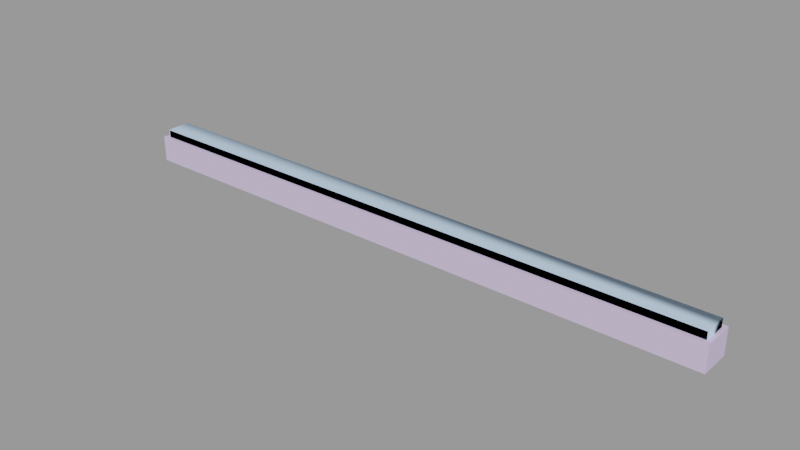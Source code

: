 # Source: door_grate003_floorplate.blend  (saved by Blender 2.92.15; exported with 4.5.12 LTS)
import bpy
from mathutils import Matrix  # noqa: F401  (used for matrix-valued properties, if any)

bpy.ops.wm.read_factory_settings(use_empty=True)
scene = bpy.context.scene
scene.name = 'door_grate003_floorplate.qc'

# ---- collections
col_door_grate003_floorplate = bpy.data.collections.new('door_grate003_floorplate'); scene.collection.children.link(col_door_grate003_floorplate)

# ---- materials (node trees are filled in below, after node groups)
mat_door_grate001 = bpy.data.materials.new('door_grate001')
mat_door_grate001.use_transparent_shadow = False
mat_door_grate001.diffuse_color = (0.6688, 0.5459, 0.8242, 1.0)
mat_phy = bpy.data.materials.new('  phy')
mat_phy.use_transparent_shadow = False
mat_phy.diffuse_color = (0.556, 0.7539, 0.9996, 1.0)

# ---- material node trees

# ---- meshes
me_door_grate003_floorplate_reference = bpy.data.meshes.new('door_grate003_floorplate_reference')
me_door_grate003_floorplate_reference.from_pydata([(-93.53, 2.701, 0.2033), (-93.53, -2.701, 0.2033), (93.56, 2.701, 0.2033), (93.56, -2.701, 0.2033), (-96.0, 5.019, -7.596), (-96.0, -4.988, -7.596), (-96.0, 5.019, 0.6314), (-96.0, -4.988, 0.6314), (94.05, -3.131, 3.183), (94.05, 3.131, 3.183), (93.56, -2.701, 3.148), (93.56, 2.701, 3.148), (-94.02, -3.131, 3.183), (-93.53, -2.701, 3.148), (-94.02, 3.131, 3.183), (-93.53, 2.701, 3.148), (-94.67, 3.696, 2.935), (94.7, 3.696, 2.935), (-94.65, 3.696, 0.6314), (94.7, 3.696, 0.6314), (94.7, -3.696, 2.935), (-94.67, -3.696, 2.935), (94.7, -3.696, 0.6314), (-94.65, -3.696, 0.6314), (96.0, 5.019, -7.596), (96.0, 5.019, 0.6314), (96.0, -4.988, -7.596), (96.0, -4.988, 0.6314)], [], [(0, 1, 2), (1, 3, 2), (4, 5, 6), (5, 7, 6), (8, 9, 10), (10, 9, 11), (12, 8, 13), (13, 8, 10), (14, 12, 15), (15, 12, 13), (14, 15, 9), (15, 11, 9), (16, 17, 18), (17, 19, 18), (20, 21, 22), (21, 23, 22), (17, 20, 19), (20, 22, 19), (21, 16, 23), (16, 18, 23), (11, 15, 2), (15, 0, 2), (10, 11, 3), (11, 2, 3), (13, 10, 1), (10, 3, 1), (15, 13, 0), (13, 1, 0), (17, 16, 9), (16, 14, 9), (20, 17, 8), (17, 9, 8), (21, 20, 12), (20, 8, 12), (16, 21, 14), (21, 12, 14), (24, 4, 25), (4, 6, 25), (5, 26, 7), (26, 27, 7), (25, 27, 24), (27, 26, 24), (6, 7, 18), (23, 18, 7), (7, 27, 23), (22, 23, 27), (27, 25, 22), (19, 22, 25), (25, 6, 19), (18, 19, 6)])
me_door_grate003_floorplate_reference.polygons.foreach_set('use_smooth', [True] * 50)
_k = set([(0, 1), (0, 2), (0, 15), (1, 3), (1, 13), (2, 3), (2, 11), (3, 10), (4, 6), (4, 25), (5, 6), (5, 7), (6, 7), (6, 25), (7, 26), (7, 27), (8, 9), (8, 10), (8, 12), (8, 20), (9, 11), (9, 14), (9, 17), (10, 11), (10, 13), (11, 15), (12, 13), (12, 14), (12, 21), (13, 15), (14, 15), (14, 16), (16, 18), (17, 19), (18, 19), (18, 23), (19, 22), (20, 22), (21, 23), (22, 23), (24, 25), (24, 27), (25, 27), (26, 27)])
me_door_grate003_floorplate_reference.attributes.new('sharp_edge', 'BOOLEAN', 'EDGE').data.foreach_set('value', [ (min(e.vertices), max(e.vertices)) in _k for e in me_door_grate003_floorplate_reference.edges])
_uv = me_door_grate003_floorplate_reference.uv_layers.new(name='UVMap')
_uv.uv.foreach_set('vector', [0.9665, 0.05379, 0.9665, 0.02026, 0.02672, 0.05379, 0.9665, 0.02026, 0.02672, 0.02026, 0.02672, 0.05379, 0.5148, 0.123, 0.4956, 0.123, 0.5148, 0.118, 0.4956, 0.123, 0.4956, 0.118, 0.5148, 0.118, 0.02367, 0.01759, 0.02367, 0.05645, 0.02672, 0.02026, 0.02672, 0.02026, 0.02367, 0.05645, 0.02672, 0.05379, 0.9696, 0.01759, 0.02367, 0.01759, 0.9665, 0.02026, 0.9665, 0.02026, 0.02367, 0.01759, 0.02672, 0.02026, 0.9696, 0.05645, 0.9696, 0.01759, 0.9665, 0.05379, 0.9665, 0.05379, 0.9696, 0.01759, 0.9665, 0.02026, 0.9696, 0.05645, 0.9665, 0.05379, 0.02367, 0.05645, 0.9665, 0.05379, 0.02672, 0.05379, 0.02367, 0.05645, 0.5127, 0.09971, 0.9864, 0.09971, 0.5127, 0.118, 0.9864, 0.09971, 0.9864, 0.118, 0.5127, 0.118, 0.02402, 0.09971, 0.4977, 0.09971, 0.02402, 0.118, 0.4977, 0.09971, 0.4977, 0.118, 0.02402, 0.118, 0.009066, 0.09971, 0.02402, 0.09971, 0.009066, 0.118, 0.02402, 0.09971, 0.02402, 0.118, 0.009066, 0.118, 0.4977, 0.09971, 0.5127, 0.09971, 0.4977, 0.118, 0.5127, 0.09971, 0.5127, 0.118, 0.4977, 0.118, 0.9853, 0.07328, 0.5078, 0.07328, 0.9853, 0.09468, 0.5078, 0.07328, 0.5078, 0.09468, 0.9853, 0.09468, 0.01911, 0.07328, 0.008016, 0.07328, 0.01911, 0.09468, 0.008016, 0.07328, 0.008016, 0.09468, 0.01911, 0.09468, 0.4967, 0.07328, 0.01911, 0.07328, 0.4967, 0.09468, 0.01911, 0.07328, 0.01911, 0.09468, 0.4967, 0.09468, 0.5078, 0.07328, 0.4967, 0.07328, 0.5078, 0.09468, 0.4967, 0.07328, 0.4967, 0.09468, 0.5078, 0.09468, 0.01965, 0.05996, 0.9736, 0.05996, 0.02367, 0.05645, 0.9736, 0.05996, 0.9696, 0.05645, 0.02367, 0.05645, 0.01965, 0.01408, 0.01965, 0.05996, 0.02367, 0.01759, 0.01965, 0.05996, 0.02367, 0.05645, 0.02367, 0.01759, 0.9736, 0.01408, 0.01965, 0.01408, 0.9696, 0.01759, 0.01965, 0.01408, 0.02367, 0.01759, 0.9696, 0.01759, 0.9736, 0.05996, 0.9736, 0.01408, 0.9696, 0.05645, 0.9736, 0.01408, 0.9696, 0.01759, 0.9696, 0.05645, 0.9843, 0.123, 0.5148, 0.123, 0.9843, 0.118, 0.5148, 0.123, 0.5148, 0.118, 0.9843, 0.118, 0.4956, 0.123, 0.02612, 0.123, 0.4956, 0.118, 0.02612, 0.123, 0.02612, 0.118, 0.4956, 0.118, 0.006964, 0.118, 0.02612, 0.118, 0.006964, 0.123, 0.02612, 0.118, 0.02612, 0.123, 0.006964, 0.123, 0.9853, 0.06715, 0.9853, 0.006899, 0.9735, 0.05996, 0.9735, 0.01408, 0.9735, 0.05996, 0.9853, 0.006899, 0.9853, 0.006899, 0.008016, 0.006899, 0.9735, 0.01408, 0.01965, 0.01408, 0.9735, 0.01408, 0.008016, 0.006899, 0.008016, 0.006899, 0.008016, 0.06715, 0.01965, 0.01408, 0.01965, 0.05996, 0.01965, 0.01408, 0.008016, 0.06715, 0.008016, 0.06715, 0.9853, 0.06715, 0.01965, 0.05996, 0.9735, 0.05996, 0.01965, 0.05996, 0.9853, 0.06715])
_uv.active_render = True
_uv = me_door_grate003_floorplate_reference.uv_layers.new(name='lightmap')
_uv.uv.foreach_set('vector', [0.7682, 0.319, 0.7682, 0.162, 0.1558, 0.319, 0.7672, 0.161, 0.1548, 0.161, 0.1548, 0.318, 0.5375, 0.479, 0.5375, 0.322, 0.3866, 0.479, 0.5365, 0.321, 0.3856, 0.321, 0.3856, 0.478, 0.5405, 0.639, 0.5759, 0.482, 0.5759, 0.639, 0.2328, 0.639, 0.3836, 0.602, 0.3836, 0.639, 0.8482, 0.799, 0.8836, 0.162, 0.8836, 0.799, 0.1558, 0.999, 0.7682, 0.962, 0.7682, 0.999, 0.5749, 0.481, 0.5395, 0.638, 0.5395, 0.481, 0.3826, 0.601, 0.2318, 0.638, 0.2318, 0.601, 0.8826, 0.161, 0.8472, 0.161, 0.8472, 0.798, 0.7672, 0.961, 0.1548, 0.961, 0.1548, 0.998, 0.9605, 0.799, 0.9605, 0.162, 0.9251, 0.799, 0.8452, 0.882, 0.8452, 0.919, 0.2328, 0.919, 0.9241, 0.161, 0.9241, 0.798, 0.9595, 0.161, 0.2318, 0.918, 0.2318, 0.881, 0.8442, 0.881, 0.5759, 0.479, 0.5759, 0.322, 0.5405, 0.479, 0.5749, 0.321, 0.5395, 0.321, 0.5395, 0.478, 0.5375, 0.639, 0.3866, 0.639, 0.5375, 0.602, 0.3856, 0.638, 0.3856, 0.601, 0.5365, 0.601, 0.2298, 0.959, 0.2298, 0.322, 0.1558, 0.959, 0.2288, 0.321, 0.1548, 0.321, 0.1548, 0.958, 0.5375, 0.559, 0.3866, 0.559, 0.5375, 0.482, 0.3856, 0.558, 0.3856, 0.481, 0.5365, 0.481, 0.8452, 0.799, 0.8452, 0.162, 0.7712, 0.799, 0.8442, 0.161, 0.7702, 0.161, 0.7702, 0.798, 0.3836, 0.559, 0.2328, 0.559, 0.3836, 0.482, 0.2318, 0.558, 0.2318, 0.481, 0.3826, 0.481, 0.8866, 0.799, 0.9221, 0.162, 0.9221, 0.799, 0.8452, 0.922, 0.8452, 0.959, 0.2328, 0.959, 0.5789, 0.479, 0.6144, 0.322, 0.6144, 0.479, 0.5375, 0.562, 0.5375, 0.599, 0.3866, 0.599, 0.9211, 0.161, 0.8856, 0.798, 0.8856, 0.161, 0.2318, 0.958, 0.2318, 0.921, 0.8442, 0.921, 0.6134, 0.321, 0.5779, 0.478, 0.5779, 0.321, 0.3856, 0.598, 0.3856, 0.561, 0.5365, 0.561, 0.6144, 0.159, 0.002002, 0.159, 0.6144, 0.002002, 0.002002, 0.799, 0.1528, 0.799, 0.1528, 0.162, 0.001001, 0.161, 0.001001, 0.798, 0.1518, 0.161, 0.001001, 0.158, 0.001001, 0.001001, 0.6134, 0.001001, 0.3836, 0.479, 0.3836, 0.322, 0.2328, 0.479, 0.3826, 0.321, 0.2318, 0.321, 0.2318, 0.478, 0.5789, 0.639, 0.6144, 0.482, 0.6144, 0.639, 0.3836, 0.599, 0.2328, 0.599, 0.3836, 0.562, 0.9635, 0.799, 0.999, 0.162, 0.999, 0.799, 0.8452, 0.879, 0.2328, 0.879, 0.8452, 0.842, 0.6134, 0.481, 0.5779, 0.638, 0.5779, 0.481, 0.2318, 0.561, 0.3826, 0.561, 0.2318, 0.598, 0.998, 0.161, 0.9625, 0.798, 0.9625, 0.161, 0.2318, 0.841, 0.8442, 0.841, 0.2318, 0.878])
me_door_grate003_floorplate_reference.materials.append(mat_door_grate001)
me_door_grate003_floorplate_reference.use_remesh_fix_poles = True
me_door_grate003_floorplate_reference.use_remesh_preserve_attributes = False
me_door_grate003_floorplate_reference.use_mirror_vertex_groups = False
me_door_grate003_floorplate_reference.update()
me_door_grate003_floorplate_reference.normals_split_custom_set([tuple(v) for v in zip(*[iter([0.0, 0.0, 1.0, 0.0, 0.0, 1.0, 0.0, 0.0, 1.0, 0.0, 0.0, 1.0, 0.0, 0.0, 1.0, 0.0, 0.0, 1.0, -1.0, 0.0, 9.273e-07, -1.0, 0.0, 9.273e-07, -1.0, 0.0, 9.273e-07, -1.0, 0.0, 9.273e-07, -1.0, 0.0, 9.273e-07, -1.0, 0.0, 9.273e-07, -0.07246, -1.545e-07, 0.9974, -0.07246, -1.526e-08, 0.9974, -0.07246, -1.488e-07, 0.9974, -0.07246, -1.488e-07, 0.9974, -0.07246, -1.526e-08, 0.9974, -0.07246, 0.0, 0.9974, -2.351e-08, 0.08278, 0.9966, -3.019e-09, 0.08279, 0.9966, -2.349e-08, 0.08278, 0.9966, -2.349e-08, 0.08278, 0.9966, -3.019e-09, 0.08279, 0.9966, -2.954e-09, 0.08279, 0.9966, 0.07255, 1.547e-07, 0.9974, 0.07255, 1.769e-07, 0.9974, 0.07255, 1.556e-07, 0.9974, 0.07255, 1.556e-07, 0.9974, 0.07255, 1.769e-07, 0.9974, 0.07255, 1.793e-07, 0.9974, -1.763e-08, -0.08278, 0.9966, -1.761e-08, -0.08278, 0.9966, 5.833e-09, -0.08279, 0.9966, -1.761e-08, -0.08278, 0.9966, 5.908e-09, -0.08279, 0.9966, 5.833e-09, -0.08279, 0.9966, -9.507e-06, 0.8371, 0.547, 8.691e-05, 0.8371, 0.547, -4.281e-08, 1.0, 0.0, 8.691e-05, 0.8371, 0.547, -4.281e-08, 1.0, 0.0, -4.281e-08, 1.0, 0.0, 4.426e-06, -0.8371, 0.547, -7.376e-06, -0.8371, 0.547, 4.281e-08, -1.0, 0.0, -7.376e-06, -0.8371, 0.547, 4.281e-08, -1.0, 0.0, 4.281e-08, -1.0, 0.0, 0.824, -7.6e-07, 0.5665, 0.824, 8.193e-06, 0.5665, 1.0, 1.447e-06, 0.0, 0.824, 8.193e-06, 0.5665, 1.0, 0.0, 0.0, 1.0, 1.447e-06, 0.0, -0.8258, -9.455e-06, 0.564, -0.8258, 3.19e-06, 0.564, -1.0, 0.0, -0.005841, -0.8258, 3.19e-06, 0.564, -1.0, 0.0, -0.005841, -1.0, 0.0, -0.005841, 4.333e-08, -1.0, 0.0, 4.333e-08, -1.0, 0.0, 4.333e-08, -1.0, 0.0, 4.333e-08, -1.0, 0.0, 4.333e-08, -1.0, 0.0, 4.333e-08, -1.0, 0.0, -1.0, 0.0, 0.0, -1.0, 0.0, 0.0, -1.0, 0.0, 0.0, -1.0, 0.0, 0.0, -1.0, 0.0, 0.0, -1.0, 0.0, 0.0, -4.333e-08, 1.0, 0.0, -4.333e-08, 1.0, 0.0, -4.333e-08, 1.0, 0.0, -4.333e-08, 1.0, 0.0, -4.333e-08, 1.0, 0.0, -4.333e-08, 1.0, 0.0, 1.0, 0.0, 0.0, 1.0, 2.619e-06, 0.0, 1.0, 1.219e-06, 0.0, 1.0, 2.619e-06, 0.0, 1.0, 3.838e-06, 0.0, 1.0, 1.219e-06, 0.0, 8.691e-05, 0.8371, 0.547, -9.507e-06, 0.8371, 0.547, -1.632e-08, 0.4016, 0.9158, -9.507e-06, 0.8371, 0.547, -1.909e-08, 0.4016, 0.9158, -1.632e-08, 0.4016, 0.9158, 0.824, 8.193e-06, 0.5665, 0.824, -7.6e-07, 0.5665, 0.3581, 3.942e-08, 0.9337, 0.824, -7.6e-07, 0.5665, 0.3581, 8.798e-07, 0.9337, 0.3581, 3.942e-08, 0.9337, -7.376e-06, -0.8371, 0.547, 4.426e-06, -0.8371, 0.547, 1.631e-08, -0.4016, 0.9158, 4.426e-06, -0.8371, 0.547, 1.565e-08, -0.4016, 0.9158, 1.631e-08, -0.4016, 0.9158, -0.8258, 3.19e-06, 0.564, -0.8258, -9.455e-06, 0.564, -0.3585, -3.941e-08, 0.9335, -0.8258, -9.455e-06, 0.564, -0.3585, -8.809e-07, 0.9335, -0.3585, -3.941e-08, 0.9335, -4.719e-08, 1.0, 0.0, -4.719e-08, 1.0, 0.0, -4.719e-08, 1.0, 0.0, -4.222e-08, 1.0, -2.318e-07, -4.222e-08, 1.0, -2.318e-07, -4.222e-08, 1.0, -2.318e-07, 4.719e-08, -1.0, 2.318e-07, 4.719e-08, -1.0, 2.318e-07, 4.719e-08, -1.0, 2.318e-07, 4.222e-08, -1.0, 0.0, 4.222e-08, -1.0, 0.0, 4.222e-08, -1.0, 0.0, 1.0, 0.0, 0.0, 1.0, 0.0, 0.0, 1.0, 0.0, 0.0, 1.0, -1.112e-06, 0.0, 1.0, -1.112e-06, 0.0, 1.0, -1.112e-06, 0.0, 0.0, 0.0, 1.0, 0.0, 0.0, 1.0, 0.0, 0.0, 1.0, 0.0, 0.0, 1.0, 0.0, 0.0, 1.0, 0.0, 0.0, 1.0, 0.0, 0.0, 1.0, 0.0, 0.0, 1.0, 0.0, 0.0, 1.0, 0.0, 0.0, 1.0, 0.0, 0.0, 1.0, 0.0, 0.0, 1.0, 0.0, 0.0, 1.0, 0.0, 0.0, 1.0, 0.0, 0.0, 1.0, 0.0, 0.0, 1.0, 0.0, 0.0, 1.0, 0.0, 0.0, 1.0, 0.0, 0.0, 1.0, 0.0, 0.0, 1.0, 0.0, 0.0, 1.0, 0.0, 0.0, 1.0, 0.0, 0.0, 1.0, 0.0, 0.0, 1.0])] * 3)])
me_door_grate003_floorplate_physics = bpy.data.meshes.new('door_grate003_floorplate_physics')
me_door_grate003_floorplate_physics.from_pydata([(-94.42, 3.696, 3.183), (94.89, 3.696, 3.183), (-94.42, 3.696, -7.596), (94.89, 3.696, -7.596), (-94.42, -3.696, 3.183), (94.89, -3.696, 3.183), (-94.42, -3.696, -7.596), (94.89, -3.696, -7.596)], [], [(0, 1, 2), (2, 1, 3), (4, 5, 0), (5, 1, 0), (0, 6, 4), (0, 2, 6), (5, 7, 1), (7, 3, 1), (5, 4, 6), (5, 6, 7), (2, 3, 7), (2, 7, 6)])
me_door_grate003_floorplate_physics.polygons.foreach_set('use_smooth', [True] * 12)
_uv = me_door_grate003_floorplate_physics.uv_layers.new(name='UVMap')
_uv.uv.foreach_set('vector', [0.0, 0.0, 0.0, 0.0, 0.0, 0.0, 0.0, 0.0, 0.0, 0.0, 0.0, 0.0, 0.0, 0.0, 0.0, 0.0, 0.0, 0.0, 0.0, 0.0, 0.0, 0.0, 0.0, 0.0, 0.0, 0.0, 0.0, 0.0, 0.0, 0.0, 0.0, 0.0, 0.0, 0.0, 0.0, 0.0, 0.0, 0.0, 0.0, 0.0, 0.0, 0.0, 0.0, 0.0, 0.0, 0.0, 0.0, 0.0, 0.0, 0.0, 0.0, 0.0, 0.0, 0.0, 0.0, 0.0, 0.0, 0.0, 0.0, 0.0, 0.0, 0.0, 0.0, 0.0, 0.0, 0.0, 0.0, 0.0, 0.0, 0.0, 0.0, 0.0])
me_door_grate003_floorplate_physics.materials.append(mat_phy)
me_door_grate003_floorplate_physics.use_remesh_fix_poles = True
me_door_grate003_floorplate_physics.use_remesh_preserve_attributes = False
me_door_grate003_floorplate_physics.use_mirror_vertex_groups = False
me_door_grate003_floorplate_physics.update()
me_door_grate003_floorplate_physics.normals_split_custom_set([tuple(v) for v in zip(*[iter([-0.5885, -0.8072, -0.04601, -0.9453, -0.3241, 0.03699, -0.8246, 0.5655, -0.01614, -0.8246, 0.5655, -0.01614, -0.9453, -0.3241, 0.03699, -0.8243, 0.5653, 0.03221, 0.8243, -0.5653, -0.03221, 0.8246, -0.5655, 0.01613, -0.5885, -0.8072, -0.04601, 0.8246, -0.5655, 0.01613, -0.9453, -0.3241, 0.03699, -0.5885, -0.8072, -0.04601, -0.5885, -0.8072, -0.04601, 0.9453, 0.3241, -0.037, 0.8243, -0.5653, -0.03221, -0.5885, -0.8072, -0.04601, -0.8246, 0.5655, -0.01614, 0.9453, 0.3241, -0.037, 0.8246, -0.5655, 0.01613, 0.5885, 0.8072, 0.04602, -0.9453, -0.3241, 0.03699, 0.5885, 0.8072, 0.04602, -0.8243, 0.5653, 0.03221, -0.9453, -0.3241, 0.03699, 0.8246, -0.5655, 0.01613, 0.8243, -0.5653, -0.03221, 0.9453, 0.3241, -0.037, 0.8246, -0.5655, 0.01613, 0.9453, 0.3241, -0.037, 0.5885, 0.8072, 0.04602, -0.8246, 0.5655, -0.01614, -0.8243, 0.5653, 0.03221, 0.5885, 0.8072, 0.04602, -0.8246, 0.5655, -0.01614, 0.5885, 0.8072, 0.04602, 0.9453, 0.3241, -0.037])] * 3)])
arm_door_grate003_floorplate_qc_skeleton = bpy.data.armatures.new('door_grate003_floorplate.qc_skeleton')  # bones are not reproduced

# ---- objects
ob_door_grate003_floorplate_qc_skeleton = bpy.data.objects.new('door_grate003_floorplate.qc_skeleton', arm_door_grate003_floorplate_qc_skeleton)
ob_door_grate003_floorplate_reference = bpy.data.objects.new('door_grate003_floorplate_reference', me_door_grate003_floorplate_reference)
ob_door_grate003_floorplate_physics = bpy.data.objects.new('door_grate003_floorplate_physics', me_door_grate003_floorplate_physics)

# ---- transforms, parenting, visibility, modifiers, constraints
ob_door_grate003_floorplate_qc_skeleton.location = (0.0, 0.0, 0.0)
ob_door_grate003_floorplate_qc_skeleton.show_in_front = True
ob_door_grate003_floorplate_qc_skeleton.lineart.crease_threshold = 0.0
ob_door_grate003_floorplate_reference.parent = ob_door_grate003_floorplate_qc_skeleton
ob_door_grate003_floorplate_reference.location = (0.0, 0.0, 0.0)
ob_door_grate003_floorplate_reference.lineart.crease_threshold = 0.0
_vg = ob_door_grate003_floorplate_reference.vertex_groups.new(name='static_prop')
_vg.add([0, 1, 2, 3, 4, 5, 6, 7, 8, 9, 10, 11, 12, 13, 14, 15, 16, 17, 18, 19, 20, 21, 22, 23, 24, 25, 26, 27], 1.0, 'REPLACE')
_m = ob_door_grate003_floorplate_reference.modifiers.new('Armature', 'ARMATURE')
_m.object = ob_door_grate003_floorplate_qc_skeleton
ob_door_grate003_floorplate_physics.parent = ob_door_grate003_floorplate_qc_skeleton
ob_door_grate003_floorplate_physics.location = (0.0, 0.0, 0.0)
ob_door_grate003_floorplate_physics.display_type = 'SOLID'
ob_door_grate003_floorplate_physics.show_wire = True
ob_door_grate003_floorplate_physics.lineart.crease_threshold = 0.0
_vg = ob_door_grate003_floorplate_physics.vertex_groups.new(name='static_prop')
_vg.add([0, 1, 2, 3, 4, 5, 6, 7], 1.0, 'REPLACE')
_m = ob_door_grate003_floorplate_physics.modifiers.new('Armature', 'ARMATURE')
_m.object = ob_door_grate003_floorplate_qc_skeleton

# ---- collection membership
scene.collection.objects.link(ob_door_grate003_floorplate_qc_skeleton)
scene.collection.objects.link(ob_door_grate003_floorplate_reference)
scene.collection.objects.link(ob_door_grate003_floorplate_physics)
col_door_grate003_floorplate.objects.link(ob_door_grate003_floorplate_qc_skeleton)
col_door_grate003_floorplate.objects.link(ob_door_grate003_floorplate_reference)
col_door_grate003_floorplate.objects.link(ob_door_grate003_floorplate_physics)

# ---- scene / render settings (as saved in the file)
scene.frame_start = 1; scene.frame_end = 250; scene.frame_set(0)
scene.render.engine = 'BLENDER_EEVEE_NEXT'
scene.cycles.use_denoising = False
scene.cycles.samples = 128
scene.cycles.sampling_pattern = 'TABULATED_SOBOL'
scene.cycles.use_adaptive_sampling = False
scene.cycles.use_light_tree = False
scene.view_settings.view_transform = 'Filmic'
bpy.context.view_layer.update()

# ---- added for rendering (the .blend has no active camera and no usable light): camera, sun + grey world if the file has none
cam_auto = bpy.data.cameras.new('AutoCamera')
cam_auto.lens = 50.0
cam_auto.sensor_width = 36.0
cam_auto.clip_end = 3126.76
ob_auto_camera = bpy.data.objects.new('AutoCamera', cam_auto)
scene.collection.objects.link(ob_auto_camera)
ob_auto_camera.location = (178.164, -213.781, 140.324)
ob_auto_camera.rotation_euler = (1.09748, -7.21219e-08, 0.694738)
scene.camera = ob_auto_camera
light_auto_sun = bpy.data.lights.new('AutoSun', 'SUN')
light_auto_sun.energy = 3.0
light_auto_sun.angle = 0.0523599
ob_auto_sun = bpy.data.objects.new('AutoSun', light_auto_sun)
scene.collection.objects.link(ob_auto_sun)
ob_auto_sun.rotation_euler = (0.872665, 0.174533, 0.523599)
if scene.world is None:
    world_auto = bpy.data.worlds.new('AutoWorld')
    world_auto.color = (0.3, 0.3, 0.3)
    scene.world = world_auto
bpy.context.view_layer.update()
